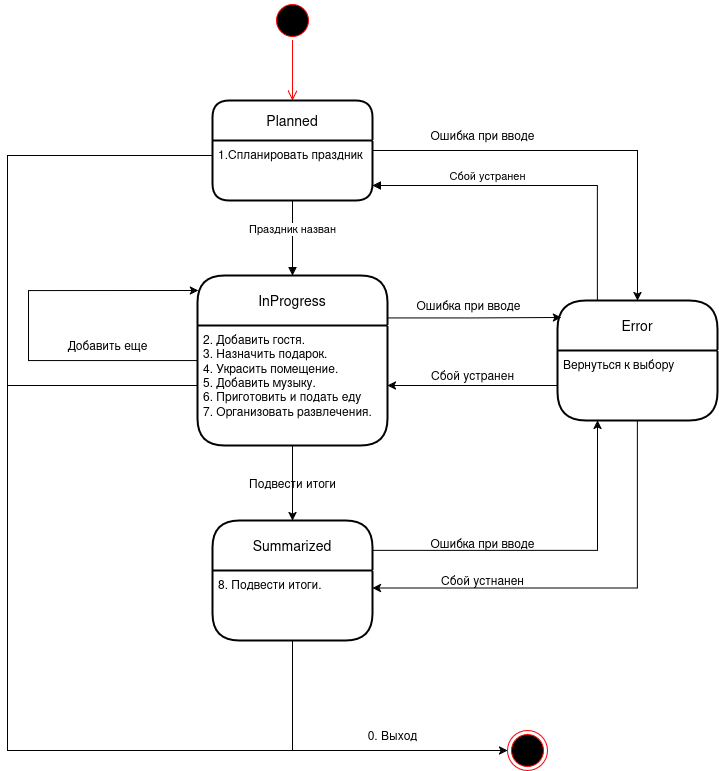

The diagram above was exported from draw.io. Its source (the exported page's mxGraphModel, read from the mxfile embedded in the PNG):
<mxGraphModel dx="746" dy="969" grid="1" gridSize="10" guides="1" tooltips="1" connect="1" arrows="1" fold="1" page="1" pageScale="1" pageWidth="827" pageHeight="1169" math="0" shadow="0">
  <root>
    <mxCell id="0" />
    <mxCell id="1" parent="0" />
    <mxCell id="BVDrZc2wwFSqFQpbHCH8-2" value="" style="ellipse;html=1;shape=endState;fillColor=#000000;strokeColor=#ff0000;" vertex="1" parent="1">
      <mxGeometry x="600" y="800" width="40" height="40" as="geometry" />
    </mxCell>
    <mxCell id="BVDrZc2wwFSqFQpbHCH8-17" value="" style="ellipse;html=1;shape=startState;fillColor=#000000;strokeColor=#ff0000;" vertex="1" parent="1">
      <mxGeometry x="365" y="70" width="40" height="40" as="geometry" />
    </mxCell>
    <mxCell id="BVDrZc2wwFSqFQpbHCH8-18" value="" style="edgeStyle=orthogonalEdgeStyle;html=1;verticalAlign=bottom;endArrow=open;endSize=8;strokeColor=#ff0000;rounded=0;" edge="1" source="BVDrZc2wwFSqFQpbHCH8-17" parent="1">
      <mxGeometry relative="1" as="geometry">
        <mxPoint x="385" y="170" as="targetPoint" />
      </mxGeometry>
    </mxCell>
    <mxCell id="BVDrZc2wwFSqFQpbHCH8-34" style="edgeStyle=orthogonalEdgeStyle;rounded=0;orthogonalLoop=1;jettySize=auto;html=1;exitX=1;exitY=0.5;exitDx=0;exitDy=0;entryX=0.5;entryY=0;entryDx=0;entryDy=0;" edge="1" parent="1" source="BVDrZc2wwFSqFQpbHCH8-19" target="BVDrZc2wwFSqFQpbHCH8-30">
      <mxGeometry relative="1" as="geometry" />
    </mxCell>
    <mxCell id="BVDrZc2wwFSqFQpbHCH8-19" value="Planned" style="swimlane;childLayout=stackLayout;horizontal=1;startSize=40;horizontalStack=0;rounded=1;fontSize=14;fontStyle=0;strokeWidth=2;resizeParent=0;resizeLast=1;shadow=0;dashed=0;align=center;arcSize=14;whiteSpace=wrap;html=1;" vertex="1" parent="1">
      <mxGeometry x="305" y="170" width="160" height="100" as="geometry">
        <mxRectangle x="305" y="170" width="120" height="40" as="alternateBounds" />
      </mxGeometry>
    </mxCell>
    <mxCell id="BVDrZc2wwFSqFQpbHCH8-20" value="&lt;div&gt;1.Спланировать праздник&lt;/div&gt;" style="align=left;strokeColor=none;fillColor=none;spacingLeft=4;fontSize=12;verticalAlign=top;resizable=0;rotatable=0;part=1;html=1;" vertex="1" parent="BVDrZc2wwFSqFQpbHCH8-19">
      <mxGeometry y="40" width="160" height="60" as="geometry" />
    </mxCell>
    <mxCell id="BVDrZc2wwFSqFQpbHCH8-22" style="edgeStyle=orthogonalEdgeStyle;rounded=0;orthogonalLoop=1;jettySize=auto;html=1;exitX=0.5;exitY=1;exitDx=0;exitDy=0;" edge="1" parent="BVDrZc2wwFSqFQpbHCH8-19" source="BVDrZc2wwFSqFQpbHCH8-20" target="BVDrZc2wwFSqFQpbHCH8-20">
      <mxGeometry relative="1" as="geometry" />
    </mxCell>
    <mxCell id="BVDrZc2wwFSqFQpbHCH8-39" style="edgeStyle=orthogonalEdgeStyle;rounded=0;orthogonalLoop=1;jettySize=auto;html=1;exitX=0;exitY=0.5;exitDx=0;exitDy=0;entryX=0.005;entryY=0.088;entryDx=0;entryDy=0;entryPerimeter=0;" edge="1" parent="1" source="BVDrZc2wwFSqFQpbHCH8-23" target="BVDrZc2wwFSqFQpbHCH8-23">
      <mxGeometry relative="1" as="geometry">
        <mxPoint x="120" y="320" as="targetPoint" />
        <Array as="points">
          <mxPoint x="121" y="430" />
          <mxPoint x="121" y="360" />
        </Array>
      </mxGeometry>
    </mxCell>
    <mxCell id="BVDrZc2wwFSqFQpbHCH8-47" style="edgeStyle=orthogonalEdgeStyle;rounded=0;orthogonalLoop=1;jettySize=auto;html=1;exitX=0.5;exitY=1;exitDx=0;exitDy=0;entryX=0.5;entryY=0;entryDx=0;entryDy=0;" edge="1" parent="1" source="BVDrZc2wwFSqFQpbHCH8-23" target="BVDrZc2wwFSqFQpbHCH8-25">
      <mxGeometry relative="1" as="geometry" />
    </mxCell>
    <mxCell id="BVDrZc2wwFSqFQpbHCH8-23" value="InProgress" style="swimlane;childLayout=stackLayout;horizontal=1;startSize=50;horizontalStack=0;rounded=1;fontSize=14;fontStyle=0;strokeWidth=2;resizeParent=0;resizeLast=1;shadow=0;dashed=0;align=center;arcSize=18;whiteSpace=wrap;html=1;" vertex="1" parent="1">
      <mxGeometry x="290" y="345" width="190" height="170" as="geometry" />
    </mxCell>
    <mxCell id="BVDrZc2wwFSqFQpbHCH8-24" value="&lt;div&gt;2. Добавить гостя.&lt;/div&gt;&lt;div&gt;3. Назначить подарок.&lt;/div&gt;&lt;div&gt;4. Украсить помещение.&lt;/div&gt;&lt;div&gt;5. Добавить музыку.&lt;/div&gt;&lt;div&gt;6. Приготовить и подать еду&lt;/div&gt;&lt;div&gt;7. Организовать развлечения.&lt;/div&gt;" style="align=left;strokeColor=none;fillColor=none;spacingLeft=4;fontSize=12;verticalAlign=top;resizable=0;rotatable=0;part=1;html=1;" vertex="1" parent="BVDrZc2wwFSqFQpbHCH8-23">
      <mxGeometry y="50" width="190" height="120" as="geometry" />
    </mxCell>
    <mxCell id="BVDrZc2wwFSqFQpbHCH8-49" style="edgeStyle=orthogonalEdgeStyle;rounded=0;orthogonalLoop=1;jettySize=auto;html=1;exitX=1;exitY=0.25;exitDx=0;exitDy=0;entryX=0.25;entryY=1;entryDx=0;entryDy=0;" edge="1" parent="1" source="BVDrZc2wwFSqFQpbHCH8-25" target="BVDrZc2wwFSqFQpbHCH8-31">
      <mxGeometry relative="1" as="geometry" />
    </mxCell>
    <mxCell id="BVDrZc2wwFSqFQpbHCH8-25" value="Summarized" style="swimlane;childLayout=stackLayout;horizontal=1;startSize=50;horizontalStack=0;rounded=1;fontSize=14;fontStyle=0;strokeWidth=2;resizeParent=0;resizeLast=1;shadow=0;dashed=0;align=center;arcSize=18;whiteSpace=wrap;html=1;" vertex="1" parent="1">
      <mxGeometry x="305" y="590" width="160" height="120" as="geometry" />
    </mxCell>
    <mxCell id="BVDrZc2wwFSqFQpbHCH8-26" value="8. Подвести итоги." style="align=left;strokeColor=none;fillColor=none;spacingLeft=4;fontSize=12;verticalAlign=top;resizable=0;rotatable=0;part=1;html=1;" vertex="1" parent="BVDrZc2wwFSqFQpbHCH8-25">
      <mxGeometry y="50" width="160" height="70" as="geometry" />
    </mxCell>
    <mxCell id="BVDrZc2wwFSqFQpbHCH8-50" style="edgeStyle=orthogonalEdgeStyle;rounded=0;orthogonalLoop=1;jettySize=auto;html=1;exitX=0.5;exitY=1;exitDx=0;exitDy=0;entryX=1;entryY=0.25;entryDx=0;entryDy=0;" edge="1" parent="1" source="BVDrZc2wwFSqFQpbHCH8-30" target="BVDrZc2wwFSqFQpbHCH8-26">
      <mxGeometry relative="1" as="geometry">
        <mxPoint x="730" y="660" as="targetPoint" />
      </mxGeometry>
    </mxCell>
    <mxCell id="BVDrZc2wwFSqFQpbHCH8-30" value="Error" style="swimlane;childLayout=stackLayout;horizontal=1;startSize=50;horizontalStack=0;rounded=1;fontSize=14;fontStyle=0;strokeWidth=2;resizeParent=0;resizeLast=1;shadow=0;dashed=0;align=center;arcSize=19;whiteSpace=wrap;html=1;" vertex="1" parent="1">
      <mxGeometry x="650" y="370" width="160" height="120" as="geometry" />
    </mxCell>
    <mxCell id="BVDrZc2wwFSqFQpbHCH8-31" value="Вернуться к выбору" style="align=left;strokeColor=none;fillColor=none;spacingLeft=4;fontSize=12;verticalAlign=top;resizable=0;rotatable=0;part=1;html=1;" vertex="1" parent="BVDrZc2wwFSqFQpbHCH8-30">
      <mxGeometry y="50" width="160" height="70" as="geometry" />
    </mxCell>
    <mxCell id="BVDrZc2wwFSqFQpbHCH8-32" value="Праздник назван" style="html=1;verticalAlign=bottom;endArrow=block;curved=0;rounded=0;exitX=0.5;exitY=1;exitDx=0;exitDy=0;entryX=0.5;entryY=0;entryDx=0;entryDy=0;" edge="1" parent="1" source="BVDrZc2wwFSqFQpbHCH8-20" target="BVDrZc2wwFSqFQpbHCH8-23">
      <mxGeometry width="80" relative="1" as="geometry">
        <mxPoint x="500" y="460" as="sourcePoint" />
        <mxPoint x="580" y="460" as="targetPoint" />
      </mxGeometry>
    </mxCell>
    <mxCell id="BVDrZc2wwFSqFQpbHCH8-35" value="Ошибка при вводе" style="text;html=1;align=center;verticalAlign=middle;resizable=0;points=[];autosize=1;strokeColor=none;fillColor=none;" vertex="1" parent="1">
      <mxGeometry x="510" y="190" width="130" height="30" as="geometry" />
    </mxCell>
    <mxCell id="BVDrZc2wwFSqFQpbHCH8-36" value="Сбой устранен" style="html=1;verticalAlign=bottom;endArrow=block;curved=0;rounded=0;exitX=0.25;exitY=0;exitDx=0;exitDy=0;entryX=1;entryY=0.75;entryDx=0;entryDy=0;" edge="1" parent="1" source="BVDrZc2wwFSqFQpbHCH8-30" target="BVDrZc2wwFSqFQpbHCH8-20">
      <mxGeometry x="0.3235" width="80" relative="1" as="geometry">
        <mxPoint x="500" y="520" as="sourcePoint" />
        <mxPoint x="580" y="520" as="targetPoint" />
        <Array as="points">
          <mxPoint x="690" y="255" />
        </Array>
        <mxPoint as="offset" />
      </mxGeometry>
    </mxCell>
    <mxCell id="BVDrZc2wwFSqFQpbHCH8-38" value="0. Выход" style="text;html=1;align=center;verticalAlign=middle;resizable=0;points=[];autosize=1;strokeColor=none;fillColor=none;" vertex="1" parent="1">
      <mxGeometry x="450" y="790" width="70" height="30" as="geometry" />
    </mxCell>
    <mxCell id="BVDrZc2wwFSqFQpbHCH8-41" value="Добавить еще" style="text;html=1;align=center;verticalAlign=middle;resizable=0;points=[];autosize=1;strokeColor=none;fillColor=none;" vertex="1" parent="1">
      <mxGeometry x="150" y="400" width="100" height="30" as="geometry" />
    </mxCell>
    <mxCell id="BVDrZc2wwFSqFQpbHCH8-43" style="edgeStyle=orthogonalEdgeStyle;rounded=0;orthogonalLoop=1;jettySize=auto;html=1;exitX=1;exitY=0.25;exitDx=0;exitDy=0;entryX=0.025;entryY=0.142;entryDx=0;entryDy=0;entryPerimeter=0;" edge="1" parent="1" source="BVDrZc2wwFSqFQpbHCH8-23" target="BVDrZc2wwFSqFQpbHCH8-30">
      <mxGeometry relative="1" as="geometry" />
    </mxCell>
    <mxCell id="BVDrZc2wwFSqFQpbHCH8-44" style="edgeStyle=orthogonalEdgeStyle;rounded=0;orthogonalLoop=1;jettySize=auto;html=1;exitX=0;exitY=0.5;exitDx=0;exitDy=0;entryX=1;entryY=0.5;entryDx=0;entryDy=0;" edge="1" parent="1" source="BVDrZc2wwFSqFQpbHCH8-31" target="BVDrZc2wwFSqFQpbHCH8-24">
      <mxGeometry relative="1" as="geometry" />
    </mxCell>
    <mxCell id="BVDrZc2wwFSqFQpbHCH8-45" value="Ошибка при вводе" style="text;html=1;align=center;verticalAlign=middle;resizable=0;points=[];autosize=1;strokeColor=none;fillColor=none;" vertex="1" parent="1">
      <mxGeometry x="496" y="360" width="130" height="30" as="geometry" />
    </mxCell>
    <mxCell id="BVDrZc2wwFSqFQpbHCH8-46" value="Сбой устранен" style="text;html=1;align=center;verticalAlign=middle;resizable=0;points=[];autosize=1;strokeColor=none;fillColor=none;" vertex="1" parent="1">
      <mxGeometry x="510" y="430" width="110" height="30" as="geometry" />
    </mxCell>
    <mxCell id="BVDrZc2wwFSqFQpbHCH8-51" value="Ошибка при вводе" style="text;html=1;align=center;verticalAlign=middle;resizable=0;points=[];autosize=1;strokeColor=none;fillColor=none;" vertex="1" parent="1">
      <mxGeometry x="510" y="598" width="130" height="30" as="geometry" />
    </mxCell>
    <mxCell id="BVDrZc2wwFSqFQpbHCH8-52" value="Сбой устнанен" style="text;html=1;align=center;verticalAlign=middle;resizable=0;points=[];autosize=1;strokeColor=none;fillColor=none;" vertex="1" parent="1">
      <mxGeometry x="520" y="635" width="110" height="30" as="geometry" />
    </mxCell>
    <mxCell id="BVDrZc2wwFSqFQpbHCH8-53" value="Подвести итоги" style="text;html=1;align=center;verticalAlign=middle;resizable=0;points=[];autosize=1;strokeColor=none;fillColor=none;" vertex="1" parent="1">
      <mxGeometry x="330" y="538" width="110" height="30" as="geometry" />
    </mxCell>
    <mxCell id="BVDrZc2wwFSqFQpbHCH8-54" style="edgeStyle=orthogonalEdgeStyle;rounded=0;orthogonalLoop=1;jettySize=auto;html=1;exitX=0;exitY=0.25;exitDx=0;exitDy=0;" edge="1" parent="1" source="BVDrZc2wwFSqFQpbHCH8-20">
      <mxGeometry relative="1" as="geometry">
        <mxPoint x="600" y="820" as="targetPoint" />
        <Array as="points">
          <mxPoint x="100" y="225" />
          <mxPoint x="100" y="820" />
        </Array>
      </mxGeometry>
    </mxCell>
    <mxCell id="BVDrZc2wwFSqFQpbHCH8-56" value="" style="endArrow=none;html=1;rounded=0;entryX=0.5;entryY=1;entryDx=0;entryDy=0;" edge="1" parent="1" target="BVDrZc2wwFSqFQpbHCH8-26">
      <mxGeometry width="50" height="50" relative="1" as="geometry">
        <mxPoint x="385" y="820" as="sourcePoint" />
        <mxPoint x="490" y="730" as="targetPoint" />
      </mxGeometry>
    </mxCell>
    <mxCell id="BVDrZc2wwFSqFQpbHCH8-57" value="" style="endArrow=none;html=1;rounded=0;entryX=0;entryY=0.5;entryDx=0;entryDy=0;" edge="1" parent="1" target="BVDrZc2wwFSqFQpbHCH8-24">
      <mxGeometry width="50" height="50" relative="1" as="geometry">
        <mxPoint x="100" y="455" as="sourcePoint" />
        <mxPoint x="390" y="570" as="targetPoint" />
      </mxGeometry>
    </mxCell>
  </root>
</mxGraphModel>